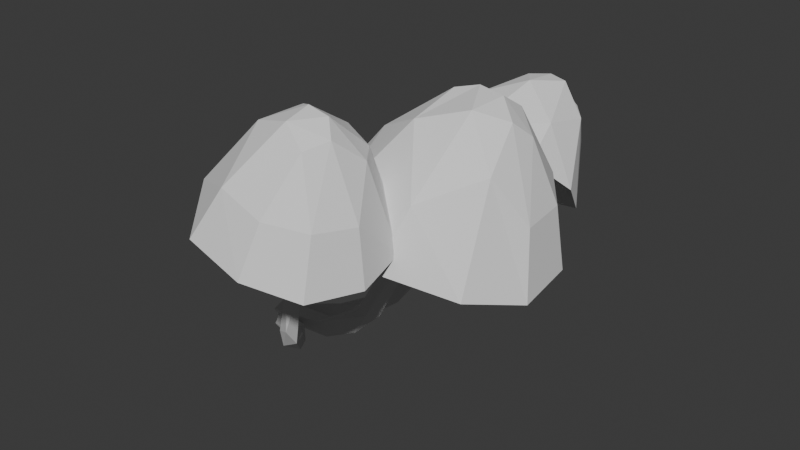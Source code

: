 # Source: shroom6.blend  (saved by Blender 4.3.34; exported with 4.5.12 LTS)
import bpy
from mathutils import Matrix  # noqa: F401  (used for matrix-valued properties, if any)

bpy.ops.wm.read_factory_settings(use_empty=True)
scene = bpy.context.scene
scene.name = 'Scene'

# ---- collections
col_collection = bpy.data.collections.new('Collection'); scene.collection.children.link(col_collection)

# ---- world
world_world = bpy.data.worlds.new('World'); scene.world = world_world
world_world.use_nodes = True; world_world.node_tree.nodes.clear()
_N = world_world.node_tree.nodes; _L = world_world.node_tree.links
n0 = _N.new('ShaderNodeOutputWorld'); n0.name = 'World Output'; n0.location = (300, 300)
n1 = _N.new('ShaderNodeBackground'); n1.name = 'Background'; n1.location = (10, 300)
n1.inputs[0].default_value = (0.05088, 0.05088, 0.05088, 1.0)
_L.new(n1.outputs[0], n0.inputs[0])
n0.is_active_output = True
world_world.color = (0.05088, 0.05088, 0.05088)
world_world.sun_shadow_jitter_overblur = 0.0

# ---- meshes
me_sphere_001 = bpy.data.meshes.new('Sphere.001')
me_sphere_001.from_pydata([(0.00266, 0.02871, -0.0213), (0.0005674, 0.02518, -0.02696), (0.02759, 0.03848, 0.01417), (0.02644, 0.03976, 0.008504), (0.02448, 0.03959, -0.001454), (0.02189, 0.03767, -0.01482), (0.01932, 0.03301, -0.02836), (0.01897, 0.03133, -0.03239), (0.03115, 0.03779, 0.0142), (0.03279, 0.03852, 0.008568), (0.03474, 0.0376, -0.001352), (0.03668, 0.0348, -0.01467), (0.03757, 0.02946, -0.02818), (0.03782, 0.02647, -0.03334), (0.03383, 0.03579, 0.01564), (0.03756, 0.03498, 0.01113), (0.04244, 0.03187, 0.002787), (0.04778, 0.02654, -0.008702), (0.05127, 0.01927, -0.02081), (0.052, 0.01519, -0.02645), (0.03472, 0.03317, 0.018), (0.03914, 0.03031, 0.01533), (0.04498, 0.02434, 0.009567), (0.05145, 0.01568, 0.001074), (0.0558, 0.00586, -0.00875), (0.05675, 0.002229, -0.01201), (0.03315, 0.03077, 0.02154), (0.03592, 0.0262, 0.02107), (0.03991, 0.01696, 0.01818), (0.04421, 0.004395, 0.01292), (0.04687, -0.008582, 0.005382), (0.04691, -0.01322, 0.002539), (0.02822, 0.02944, 0.02273), (0.02757, 0.02366, 0.02374), (0.02631, 0.01361, 0.02315), (0.02453, 0.0002076, 0.02066), (0.02258, -0.01323, 0.01542), (0.0216, -0.01696, 0.01267), (0.02482, 0.03062, 0.0222), (0.02152, 0.02576, 0.0228), (0.01654, 0.01699, 0.02162), (0.01044, 0.005087, 0.01846), (0.005191, -0.007208, 0.01271), (0.003245, -0.01282, 0.009015), (0.02267, 0.03291, 0.02038), (0.01768, 0.02984, 0.01956), (0.01034, 0.02358, 0.01639), (0.001504, 0.01459, 0.01092), (-0.005835, 0.004523, 0.003396), (-0.008693, -0.001293, -0.002045), (0.02248, 0.03555, 0.01788), (0.01735, 0.03454, 0.01511), (0.009808, 0.03116, 0.009216), (0.0007343, 0.02552, 0.0005688), (-0.006785, 0.01801, -0.009373), (-0.008533, 0.01439, -0.01517), (0.02433, 0.03764, 0.01555), (0.02064, 0.03826, 0.01096), (0.01512, 0.03717, 0.002514), (0.008388, 0.03419, -0.009094), (0.02794, 0.03671, 0.01746), (0.02828, 0.03333, 0.02044), (0.02176, -0.05698, -0.01411), (0.05027, -0.05284, 0.0274), (0.02301, -0.06004, -0.01434), (0.05311, -0.05405, 0.02667), (0.02591, -0.06131, -0.01492), (0.05428, -0.05698, 0.02637), (0.02873, -0.06004, -0.01553), (0.05311, -0.05991, 0.02667), (0.02992, -0.05698, -0.01578), (0.05027, -0.06112, 0.0274), (0.02301, -0.05392, -0.01434), (0.04743, -0.05991, 0.02812), (0.02873, -0.05392, -0.01553), (0.04626, -0.05698, 0.02842), (0.02591, -0.05265, -0.01492), (0.04743, -0.05405, 0.02812), (-0.02503, -0.05223, -0.0805), (-0.02436, -0.05362, -0.08379), (-0.02408, -0.05698, -0.08515), (-0.02436, -0.06034, -0.08379), (-0.02503, -0.06173, -0.0805), (-0.02571, -0.06034, -0.07721), (-0.02599, -0.05698, -0.07584), (-0.02571, -0.05362, -0.07721), (-0.007695, -0.05212, -0.07076), (0.009026, -0.05248, -0.04897), (0.002683, -0.05202, -0.06064), (0.0115, -0.0538, -0.05014), (-0.005875, -0.05354, -0.07362), (0.004699, -0.05347, -0.0631), (0.01232, -0.05698, -0.05059), (-0.005087, -0.05698, -0.0748), (0.0053, -0.05698, -0.06407), (0.01116, -0.06016, -0.0501), (-0.005901, -0.06042, -0.07361), (0.004074, -0.06049, -0.06301), (0.008357, -0.06148, -0.04887), (-0.007876, -0.06184, -0.07073), (0.001665, -0.06194, -0.06049), (0.005572, -0.06016, -0.04772), (-0.009755, -0.06041, -0.06786), (-0.0005413, -0.06049, -0.05803), (0.004424, -0.05698, -0.04728), (-0.01037, -0.05698, -0.0667), (-0.001043, -0.05698, -0.05708), (0.005979, -0.0538, -0.04778), (-0.009496, -0.05355, -0.0679), (0.000337, -0.05347, -0.05816), (-0.05299, -0.05125, -0.08316), (-0.05315, -0.05264, -0.08652), (-0.05321, -0.056, -0.08791), (-0.05315, -0.05936, -0.08652), (-0.05299, -0.06075, -0.08316), (-0.05283, -0.05936, -0.07981), (-0.05276, -0.056, -0.07842), (-0.05283, -0.05264, -0.07981), (0.0413, -0.01214, -0.002646), (0.0385, -0.009632, -0.01131), (0.06039, -0.04838, 0.0412), (0.0625, -0.04288, 0.03581), (0.06428, -0.03518, 0.0246), (0.06531, -0.02625, 0.008366), (0.06417, -0.01943, -0.01003), (0.064, -0.01802, -0.01576), (0.06335, -0.05217, 0.04025), (0.06778, -0.04963, 0.03411), (0.0728, -0.04609, 0.02185), (0.0776, -0.04198, 0.004401), (0.07933, -0.03884, -0.01492), (0.0791, -0.03832, -0.02297), (0.06381, -0.05706, 0.0401), (0.06859, -0.05833, 0.03384), (0.07412, -0.06014, 0.02143), (0.0795, -0.06223, 0.003788), (0.08167, -0.06383, -0.01568), (0.08122, -0.06432, -0.0251), (0.06161, -0.06139, 0.04081), (0.06467, -0.06604, 0.03511), (0.06779, -0.07258, 0.02347), (0.07037, -0.08018, 0.006734), (0.0704, -0.08598, -0.01204), (0.06962, -0.08776, -0.01847), (0.05669, -0.06406, 0.04337), (0.05586, -0.06992, 0.03921), (0.05331, -0.07915, 0.0288), (0.04925, -0.08988, 0.0133), (0.0441, -0.09808, -0.004865), (0.04141, -0.1001, -0.0114), (0.05023, -0.06139, 0.04448), (0.04441, -0.06604, 0.04165), (0.03508, -0.07258, 0.03403), (0.0232, -0.08018, 0.02196), (0.01219, -0.08598, 0.006749), (0.009207, -0.08642, 0.001119), (0.04802, -0.05706, 0.04519), (0.04049, -0.05833, 0.04291), (0.02875, -0.06014, 0.03608), (0.01407, -0.06223, 0.02491), (0.0009272, -0.06383, 0.01038), (-0.004212, -0.06432, 0.002478), (0.04848, -0.05217, 0.04505), (0.0413, -0.04963, 0.04265), (0.03006, -0.04609, 0.03565), (0.01597, -0.04198, 0.02429), (0.00327, -0.03884, 0.009629), (-0.002265, -0.03761, -0.0002901), (0.05144, -0.04838, 0.04409), (0.04658, -0.04288, 0.04095), (0.03858, -0.03518, 0.0329), (0.02825, -0.02625, 0.02033), (0.01843, -0.01943, 0.004735), (0.01596, -0.01722, -0.004195), (0.05592, -0.04696, 0.04265), (0.05454, -0.04034, 0.03838), (0.05143, -0.03109, 0.02875), (0.04678, -0.02035, 0.01435), (0.058, -0.05212, 0.04366), (0.05439, -0.05694, 0.04462), (0.03204, -0.07868, 0.004591), (0.03081, -0.07654, -0.002851), (0.03279, -0.1086, 0.04443), (0.03638, -0.1059, 0.03955), (0.04047, -0.102, 0.02968), (0.0444, -0.09729, 0.01553), (0.04588, -0.09351, -0.0002757), (0.04621, -0.09292, -0.005139), (0.03348, -0.1126, 0.04405), (0.03761, -0.113, 0.03887), (0.04245, -0.1135, 0.02858), (0.04726, -0.1139, 0.01394), (0.0494, -0.114, -0.002237), (0.0493, -0.1142, -0.008934), (0.03192, -0.1164, 0.04436), (0.03483, -0.1197, 0.03943), (0.03797, -0.1243, 0.02948), (0.04079, -0.1294, 0.01524), (0.04143, -0.1332, -0.0006322), (0.04074, -0.1342, -0.008378), (0.02863, -0.1186, 0.04527), (0.02898, -0.1237, 0.04104), (0.02853, -0.1307, 0.03209), (0.02719, -0.1387, 0.01899), (0.02463, -0.1446, 0.003998), (0.02326, -0.1462, -0.001176), (0.02403, -0.1184, 0.04749), (0.02108, -0.1227, 0.04453), (0.01544, -0.1294, 0.03668), (0.008032, -0.137, 0.02471), (0.0007579, -0.1426, 0.01029), (-0.002112, -0.1437, 0.005), (0.02034, -0.1139, 0.048), (0.01422, -0.1153, 0.04592), (0.004695, -0.1171, 0.03995), (-0.007182, -0.1191, 0.03034), (-0.01778, -0.1204, 0.018), (-0.02024, -0.1201, 0.01331), (0.02042, -0.1098, 0.04816), (0.01435, -0.108, 0.04619), (0.004906, -0.1054, 0.0404), (-0.006879, -0.1022, 0.03097), (-0.01741, -0.0996, 0.01878), (-0.02151, -0.09867, 0.01217), (0.02264, -0.1064, 0.04762), (0.01831, -0.102, 0.04524), (0.01131, -0.09569, 0.03886), (0.002352, -0.08825, 0.02876), (-0.006014, -0.08235, 0.01605), (-0.009775, -0.08018, 0.007613), (0.02627, -0.1049, 0.04658), (0.02478, -0.09927, 0.04338), (0.02174, -0.09128, 0.03587), (0.0174, -0.08188, 0.02444), (0.01256, -0.07449, 0.01072), (0.01144, -0.07271, 0.003094), (0.03008, -0.1057, 0.04538), (0.03156, -0.1007, 0.04125), (0.0327, -0.09363, 0.03242), (0.03319, -0.08528, 0.01947), (0.02963, -0.1102, 0.04672), (0.02513, -0.1122, 0.04783), (0.0006772, -0.09755, -0.02199), (0.02526, -0.1112, 0.01606), (-0.0005337, -0.1001, -0.02263), (0.02635, -0.1136, 0.01504), (0.0004058, -0.1025, -0.02368), (0.02531, -0.116, 0.01418), (0.002955, -0.1034, -0.02454), (0.02275, -0.1171, 0.01397), (0.00567, -0.1022, -0.02469), (0.02016, -0.1162, 0.01455), (0.003438, -0.09638, -0.02212), (0.01907, -0.1138, 0.01557), (0.006906, -0.09967, -0.02402), (0.02011, -0.1114, 0.01643), (0.006021, -0.09726, -0.02296), (0.02267, -0.1103, 0.01663), (-0.02739, -0.06519, -0.08011), (-0.02754, -0.06589, -0.08324), (-0.02931, -0.06786, -0.08504), (-0.03168, -0.06996, -0.08446), (-0.03324, -0.07095, -0.08183), (-0.03309, -0.07025, -0.0787), (-0.03132, -0.06827, -0.0769), (-0.02895, -0.06618, -0.07748), (-0.01605, -0.07889, -0.07169), (-0.005807, -0.09114, -0.05394), (-0.009937, -0.08622, -0.06352), (-0.004824, -0.09359, -0.05541), (-0.01548, -0.08048, -0.07455), (-0.009347, -0.08823, -0.06607), (-0.006039, -0.0962, -0.05649), (-0.01698, -0.08286, -0.07625), (-0.01088, -0.09083, -0.06765), (-0.008738, -0.09745, -0.05657), (-0.01971, -0.08464, -0.0758), (-0.01367, -0.09249, -0.06735), (-0.01134, -0.09659, -0.05558), (-0.02203, -0.08478, -0.07346), (-0.01605, -0.09223, -0.06533), (-0.01231, -0.09415, -0.05417), (-0.02248, -0.08323, -0.07063), (-0.01658, -0.09023, -0.06281), (-0.01109, -0.09154, -0.05313), (-0.02089, -0.08088, -0.06895), (-0.01499, -0.08764, -0.06125), (-0.0084, -0.0903, -0.05301), (-0.01825, -0.07907, -0.06938), (-0.01226, -0.08598, -0.06153), (-0.04999, -0.05301, -0.08469), (-0.05053, -0.05344, -0.08782), (-0.05161, -0.05587, -0.08963), (-0.0526, -0.05887, -0.08905), (-0.05292, -0.06068, -0.08642), (-0.05238, -0.06025, -0.08328), (-0.05131, -0.05782, -0.08148), (-0.05031, -0.05482, -0.08206), (0.008393, -0.0121, -0.03278), (0.03169, 0.01906, -0.00268), (0.0111, -0.01328, -0.03306), (0.03403, 0.01984, -0.004), (0.01355, -0.0125, -0.03425), (0.03657, 0.01873, -0.004343), (0.01436, -0.01023, -0.03569), (0.03783, 0.01637, -0.003507), (0.01304, -0.007778, -0.03649), (0.03706, 0.01415, -0.001982), (0.007036, -0.009655, -0.03355), (0.03472, 0.01337, -0.000662), (0.01039, -0.006595, -0.0362), (0.03218, 0.01449, -0.0003196), (0.007911, -0.007372, -0.03497), (0.03092, 0.01685, -0.001156), (-0.03602, -0.04223, -0.08455), (-0.03518, -0.04353, -0.08736), (-0.03302, -0.04572, -0.08829), (-0.03082, -0.04752, -0.08679), (-0.02986, -0.04786, -0.08375), (-0.03071, -0.04656, -0.08094), (-0.03286, -0.04437, -0.08001), (-0.03506, -0.04258, -0.08151), (-0.02342, -0.03081, -0.08104), (-0.004561, -0.01282, -0.05652), (-0.01546, -0.02256, -0.07532), (-0.002209, -0.01174, -0.05798), (-0.02182, -0.03125, -0.08387), (-0.01376, -0.02258, -0.07797), (0.000459, -0.01283, -0.05855), (-0.01929, -0.03312, -0.08481), (-0.01116, -0.02432, -0.07883), (0.001873, -0.01544, -0.0579), (-0.01736, -0.03532, -0.08329), (-0.009228, -0.02675, -0.07738), (0.001204, -0.01804, -0.0564), (-0.01713, -0.03657, -0.08022), (-0.009063, -0.02844, -0.07448), (-0.001165, -0.0191, -0.055), (-0.01861, -0.03609, -0.07744), (-0.01071, -0.0284, -0.07186), (-0.003836, -0.01801, -0.05447), (-0.02103, -0.03419, -0.07653), (-0.01324, -0.02666, -0.07104), (-0.005237, -0.01542, -0.05508), (-0.02306, -0.03202, -0.07802), (-0.01522, -0.02424, -0.07246), (-0.05352, -0.05261, -0.08361), (-0.05372, -0.05417, -0.08641), (-0.0526, -0.05696, -0.08754), (-0.05081, -0.05934, -0.08635), (-0.0494, -0.05992, -0.08352), (-0.04919, -0.05836, -0.08073), (-0.05031, -0.05558, -0.07959), (-0.0521, -0.0532, -0.08079), (0.02529, -0.001485, -0.0134), (0.0278, -0.002631, -0.01369), (0.03109, 0.0003942, -0.01645), (0.02987, 0.002796, -0.01727), (0.02728, 0.003945, -0.01696), (0.03023, -0.001852, -0.01495), (0.02488, 0.003168, -0.01569), (0.02408, 0.0009176, -0.01422)], [], [(2, 3, 57, 56), (0, 6, 7, 1), (4, 5, 59, 58), (5, 6, 0, 59), (3, 4, 58, 57), (2, 8, 9, 3), (4, 10, 11, 5), (5, 11, 12, 6), (6, 12, 13, 7), (3, 9, 10, 4), (8, 14, 15, 9), (10, 16, 17, 11), (11, 17, 18, 12), (12, 18, 19, 13), (9, 15, 16, 10), (14, 20, 21, 15), (17, 23, 24, 18), (18, 24, 25, 19), (16, 22, 23, 17), (15, 21, 22, 16), (20, 26, 27, 21), (22, 28, 29, 23), (23, 29, 30, 24), (24, 30, 31, 25), (27, 33, 34, 28), (21, 27, 28, 22), (29, 35, 36, 30), (30, 36, 37, 31), (28, 34, 35, 29), (32, 38, 39, 33), (35, 41, 42, 36), (36, 42, 43, 37), (34, 40, 41, 35), (33, 39, 40, 34), (38, 44, 45, 39), (40, 46, 47, 41), (41, 47, 48, 42), (42, 48, 49, 43), (39, 45, 46, 40), (44, 50, 51, 45), (48, 54, 55, 49), (46, 52, 53, 47), (47, 53, 54, 48), (45, 51, 52, 46), (50, 56, 57, 51), (53, 59, 0, 54), (54, 0, 1, 55), (52, 58, 59, 53), (51, 57, 58, 52), (26, 32, 33, 27), (8, 2, 60, 14), (2, 56, 50, 60), (14, 60, 61, 20), (60, 50, 44, 61), (20, 61, 32, 26), (61, 44, 38, 32), (72, 77, 63, 76), (90, 93, 80, 79), (93, 96, 81, 80), (96, 99, 82, 81), (99, 102, 83, 82), (102, 105, 84, 83), (65, 63, 77, 75, 73, 71, 69, 67), (105, 108, 85, 84), (108, 86, 78, 85), (68, 69, 71, 66), (81, 82, 114, 113), (62, 75, 77, 72), (66, 71, 73, 64), (87, 76, 74, 89), (70, 67, 69, 68), (64, 73, 75, 62), (74, 65, 67, 70), (76, 63, 65, 74), (87, 89, 91, 88), (88, 91, 90, 86), (89, 92, 94, 91), (91, 94, 93, 90), (92, 95, 97, 94), (94, 97, 96, 93), (95, 98, 100, 97), (97, 100, 99, 96), (98, 101, 103, 100), (100, 103, 102, 99), (101, 104, 106, 103), (103, 106, 105, 102), (104, 107, 109, 106), (106, 109, 108, 105), (107, 87, 88, 109), (109, 88, 86, 108), (86, 90, 79, 78), (89, 74, 70, 92), (101, 64, 62, 104), (92, 70, 68, 95), (98, 66, 64, 101), (104, 62, 72, 107), (95, 68, 66, 98), (107, 72, 76, 87), (79, 80, 112, 111), (84, 85, 117, 116), (82, 83, 115, 114), (80, 81, 113, 112), (78, 79, 111, 110), (85, 78, 110, 117), (83, 84, 116, 115), (120, 121, 175, 174), (118, 124, 125, 119), (122, 123, 177, 176), (123, 124, 118, 177), (121, 122, 176, 175), (120, 126, 127, 121), (122, 128, 129, 123), (123, 129, 130, 124), (124, 130, 131, 125), (121, 127, 128, 122), (126, 132, 133, 127), (128, 134, 135, 129), (129, 135, 136, 130), (130, 136, 137, 131), (127, 133, 134, 128), (132, 138, 139, 133), (135, 141, 142, 136), (136, 142, 143, 137), (134, 140, 141, 135), (133, 139, 140, 134), (138, 144, 145, 139), (140, 146, 147, 141), (141, 147, 148, 142), (142, 148, 149, 143), (145, 151, 152, 146), (139, 145, 146, 140), (147, 153, 154, 148), (148, 154, 155, 149), (146, 152, 153, 147), (150, 156, 157, 151), (153, 159, 160, 154), (154, 160, 161, 155), (152, 158, 159, 153), (151, 157, 158, 152), (156, 162, 163, 157), (158, 164, 165, 159), (159, 165, 166, 160), (160, 166, 167, 161), (157, 163, 164, 158), (162, 168, 169, 163), (166, 172, 173, 167), (164, 170, 171, 165), (165, 171, 172, 166), (163, 169, 170, 164), (168, 174, 175, 169), (171, 177, 118, 172), (172, 118, 119, 173), (170, 176, 177, 171), (169, 175, 176, 170), (144, 150, 151, 145), (126, 120, 178, 132), (120, 174, 168, 178), (132, 178, 179, 138), (178, 168, 162, 179), (138, 179, 150, 144), (179, 162, 156, 150), (182, 183, 237, 236), (180, 186, 187, 181), (184, 185, 239, 238), (185, 186, 180, 239), (183, 184, 238, 237), (182, 188, 189, 183), (184, 190, 191, 185), (185, 191, 192, 186), (186, 192, 193, 187), (183, 189, 190, 184), (188, 194, 195, 189), (190, 196, 197, 191), (191, 197, 198, 192), (192, 198, 199, 193), (189, 195, 196, 190), (194, 200, 201, 195), (197, 203, 204, 198), (198, 204, 205, 199), (196, 202, 203, 197), (195, 201, 202, 196), (200, 206, 207, 201), (202, 208, 209, 203), (203, 209, 210, 204), (204, 210, 211, 205), (207, 213, 214, 208), (201, 207, 208, 202), (209, 215, 216, 210), (210, 216, 217, 211), (208, 214, 215, 209), (212, 218, 219, 213), (215, 221, 222, 216), (216, 222, 223, 217), (214, 220, 221, 215), (213, 219, 220, 214), (218, 224, 225, 219), (220, 226, 227, 221), (221, 227, 228, 222), (222, 228, 229, 223), (219, 225, 226, 220), (224, 230, 231, 225), (228, 234, 235, 229), (226, 232, 233, 227), (227, 233, 234, 228), (225, 231, 232, 226), (230, 236, 237, 231), (233, 239, 180, 234), (234, 180, 181, 235), (232, 238, 239, 233), (231, 237, 238, 232), (206, 212, 213, 207), (188, 182, 240, 194), (182, 236, 230, 240), (194, 240, 241, 200), (240, 230, 224, 241), (200, 241, 212, 206), (241, 224, 218, 212), (252, 257, 243, 256), (270, 273, 260, 259), (273, 276, 261, 260), (276, 279, 262, 261), (279, 282, 263, 262), (282, 285, 264, 263), (245, 243, 257, 255, 253, 251, 249, 247), (285, 288, 265, 264), (288, 266, 258, 265), (248, 249, 251, 246), (261, 262, 294, 293), (242, 255, 257, 252), (246, 251, 253, 244), (267, 256, 254, 269), (250, 247, 249, 248), (244, 253, 255, 242), (254, 245, 247, 250), (256, 243, 245, 254), (267, 269, 271, 268), (268, 271, 270, 266), (269, 272, 274, 271), (271, 274, 273, 270), (272, 275, 277, 274), (274, 277, 276, 273), (275, 278, 280, 277), (277, 280, 279, 276), (278, 281, 283, 280), (280, 283, 282, 279), (281, 284, 286, 283), (283, 286, 285, 282), (284, 287, 289, 286), (286, 289, 288, 285), (287, 267, 268, 289), (289, 268, 266, 288), (266, 270, 259, 258), (269, 254, 250, 272), (281, 244, 242, 284), (272, 250, 248, 275), (278, 246, 244, 281), (284, 242, 252, 287), (275, 248, 246, 278), (287, 252, 256, 267), (259, 260, 292, 291), (264, 265, 297, 296), (262, 263, 295, 294), (260, 261, 293, 292), (258, 259, 291, 290), (265, 258, 290, 297), (263, 264, 296, 295), (361, 313, 299, 360), (326, 329, 316, 315), (329, 332, 317, 316), (332, 335, 318, 317), (335, 338, 319, 318), (338, 341, 320, 319), (301, 299, 313, 311, 309, 307, 305, 303), (341, 344, 321, 320), (344, 322, 314, 321), (356, 305, 307, 359), (317, 318, 350, 349), (354, 311, 313, 361), (359, 307, 309, 355), (323, 312, 310, 325), (357, 303, 305, 356), (355, 309, 311, 354), (358, 301, 303, 357), (360, 299, 301, 358), (323, 325, 327, 324), (324, 327, 326, 322), (325, 328, 330, 327), (327, 330, 329, 326), (328, 331, 333, 330), (330, 333, 332, 329), (331, 334, 336, 333), (333, 336, 335, 332), (334, 337, 339, 336), (336, 339, 338, 335), (337, 340, 342, 339), (339, 342, 341, 338), (340, 343, 345, 342), (342, 345, 344, 341), (343, 323, 324, 345), (345, 324, 322, 344), (322, 326, 315, 314), (325, 310, 306, 328), (337, 300, 298, 340), (328, 306, 304, 331), (334, 302, 300, 337), (340, 298, 308, 343), (331, 304, 302, 334), (343, 308, 312, 323), (315, 316, 348, 347), (320, 321, 353, 352), (318, 319, 351, 350), (316, 317, 349, 348), (314, 315, 347, 346), (321, 314, 346, 353), (319, 320, 352, 351), (312, 360, 358, 310), (310, 358, 357, 306), (300, 355, 354, 298), (306, 357, 356, 304), (302, 359, 355, 300), (298, 354, 361, 308), (304, 356, 359, 302), (308, 361, 360, 312)])
_uv = me_sphere_001.uv_layers.new(name='UVMap')
_uv.uv.foreach_set('vector', [0.6562, 0.9375, 0.6562, 0.875, 0.75, 0.875, 0.75, 0.9375, 0.75, 0.5, 0.6562, 0.5, 0.6562, 0.4375, 0.75, 0.4375, 0.6562, 0.75, 0.6562, 0.625, 0.75, 0.625, 0.75, 0.75, 0.6562, 0.625, 0.6562, 0.5, 0.75, 0.5, 0.75, 0.625, 0.6562, 0.875, 0.6562, 0.75, 0.75, 0.75, 0.75, 0.875, 0.6562, 0.9375, 0.5625, 0.9375, 0.5625, 0.875, 0.6562, 0.875, 0.6562, 0.75, 0.5625, 0.75, 0.5625, 0.625, 0.6562, 0.625, 0.6562, 0.625, 0.5625, 0.625, 0.5625, 0.5, 0.6562, 0.5, 0.6562, 0.5, 0.5625, 0.5, 0.5625, 0.4375, 0.6562, 0.4375, 0.6562, 0.875, 0.5625, 0.875, 0.5625, 0.75, 0.6562, 0.75, 0.5625, 0.9375, 0.4688, 0.9375, 0.4688, 0.875, 0.5625, 0.875, 0.5625, 0.75, 0.4688, 0.75, 0.4688, 0.625, 0.5625, 0.625, 0.5625, 0.625, 0.4688, 0.625, 0.4687, 0.5, 0.5625, 0.5, 0.5625, 0.5, 0.4687, 0.5, 0.4688, 0.4375, 0.5625, 0.4375, 0.5625, 0.875, 0.4688, 0.875, 0.4688, 0.75, 0.5625, 0.75, 0.4688, 0.9375, 0.375, 0.9375, 0.375, 0.875, 0.4688, 0.875, 0.4688, 0.625, 0.375, 0.625, 0.375, 0.5, 0.4687, 0.5, 0.4687, 0.5, 0.375, 0.5, 0.375, 0.4375, 0.4688, 0.4375, 0.4688, 0.75, 0.375, 0.75, 0.375, 0.625, 0.4688, 0.625, 0.4688, 0.875, 0.375, 0.875, 0.375, 0.75, 0.4688, 0.75, 0.375, 0.9375, 0.2628, 0.9307, 0.2628, 0.875, 0.375, 0.875, 0.375, 0.75, 0.2628, 0.75, 0.2628, 0.625, 0.375, 0.625, 0.375, 0.625, 0.2628, 0.625, 0.2628, 0.5, 0.375, 0.5, 0.375, 0.5, 0.2628, 0.5, 0.2628, 0.4375, 0.375, 0.4375, 0.2628, 0.875, 0.125, 0.875, 0.125, 0.75, 0.2628, 0.75, 0.375, 0.875, 0.2628, 0.875, 0.2628, 0.75, 0.375, 0.75, 0.2628, 0.625, 0.125, 0.625, 0.125, 0.5, 0.2628, 0.5, 0.2628, 0.5, 0.125, 0.5, 0.125, 0.4375, 0.2628, 0.4375, 0.2628, 0.75, 0.125, 0.75, 0.125, 0.625, 0.2628, 0.625, 0.125, 0.9375, 0.03125, 0.9375, 0.03125, 0.875, 0.125, 0.875, 0.125, 0.625, 0.03125, 0.625, 0.03125, 0.5, 0.125, 0.5, 0.125, 0.5, 0.03125, 0.5, 0.03125, 0.4375, 0.125, 0.4375, 0.125, 0.75, 0.03125, 0.75, 0.03125, 0.625, 0.125, 0.625, 0.125, 0.875, 0.03125, 0.875, 0.03125, 0.75, 0.125, 0.75, 0.03125, 0.9375, 0.9375, 0.9375, 0.9375, 0.875, 0.03125, 0.875, 0.03125, 0.75, 0.9375, 0.75, 0.9375, 0.625, 0.03125, 0.625, 0.03125, 0.625, 0.9375, 0.625, 0.9375, 0.5, 0.03125, 0.5, 0.03125, 0.5, 0.9375, 0.5, 0.9375, 0.4375, 0.03125, 0.4375, 0.03125, 0.875, 0.9375, 0.875, 0.9375, 0.75, 0.03125, 0.75, 0.9375, 0.9375, 0.8438, 0.9375, 0.8438, 0.875, 0.9375, 0.875, 0.9375, 0.5, 0.8437, 0.5, 0.8437, 0.4375, 0.9375, 0.4375, 0.9375, 0.75, 0.8438, 0.75, 0.8438, 0.625, 0.9375, 0.625, 0.9375, 0.625, 0.8438, 0.625, 0.8437, 0.5, 0.9375, 0.5, 0.9375, 0.875, 0.8438, 0.875, 0.8438, 0.75, 0.9375, 0.75, 0.8438, 0.9375, 0.75, 0.9375, 0.75, 0.875, 0.8438, 0.875, 0.8438, 0.625, 0.75, 0.625, 0.75, 0.5, 0.8437, 0.5, 0.8437, 0.5, 0.75, 0.5, 0.75, 0.4375, 0.8437, 0.4375, 0.8438, 0.75, 0.75, 0.75, 0.75, 0.625, 0.8438, 0.625, 0.8438, 0.875, 0.75, 0.875, 0.75, 0.75, 0.8438, 0.75, 0.2628, 0.9307, 0.125, 0.9375, 0.125, 0.875, 0.2628, 0.875, 0.5625, 0.9375, 0.6562, 0.9375, 0.5625, 0.9375, 0.4688, 0.9375, 0.6562, 0.9375, 0.75, 0.9375, 0.8438, 0.9375, 0.5625, 0.9375, 0.4688, 0.9375, 0.5625, 0.9375, 0.4688, 0.9375, 0.375, 0.9375, 0.5625, 0.9375, 0.8438, 0.9375, 0.9375, 0.9375, 0.4688, 0.9375, 0.375, 0.9375, 0.4688, 0.9375, 0.125, 0.9375, 0.2628, 0.9307, 0.4688, 0.9375, 0.9375, 0.9375, 0.03125, 0.9375, 0.125, 0.9375, 0.125, 0.7781, 0.125, 1.0, 0.0, 1.0, 0.0, 0.7773, 0.875, 0.5, 0.75, 0.5, 0.75, 0.5, 0.875, 0.5, 0.75, 0.5, 0.625, 0.5, 0.625, 0.5, 0.75, 0.5, 0.625, 0.5, 0.5, 0.5, 0.5, 0.5, 0.625, 0.5, 0.5, 0.5, 0.375, 0.5, 0.375, 0.5, 0.5, 0.5, 0.375, 0.5, 0.25, 0.5, 0.25, 0.5, 0.375, 0.5, 0.4197, 0.4197, 0.25, 0.49, 0.08029, 0.4197, 0.01, 0.25, 0.08029, 0.08029, 0.25, 0.01, 0.4197, 0.08029, 0.49, 0.25, 0.25, 0.5, 0.125, 0.5, 0.125, 0.5, 0.25, 0.5, 0.125, 0.5, 0.0, 0.5, 0.0, 0.5, 0.125, 0.5, 0.625, 0.7763, 0.625, 1.0, 0.5, 1.0, 0.5, 0.7773, 0.625, 0.5, 0.5, 0.5, 0.5, 0.5, 0.625, 0.5, 0.25, 0.7783, 0.25, 1.0, 0.125, 1.0, 0.125, 0.7781, 0.5, 0.7773, 0.5, 1.0, 0.375, 1.0, 0.375, 0.7781, 1.0, 0.5711, 1.0, 0.7773, 0.875, 0.7763, 0.883, 0.5701, 0.75, 0.7759, 0.75, 1.0, 0.625, 1.0, 0.625, 0.7763, 0.375, 0.7781, 0.375, 1.0, 0.25, 1.0, 0.25, 0.7783, 0.875, 0.7763, 0.875, 1.0, 0.75, 1.0, 0.75, 0.7759, 1.0, 0.7773, 1.0, 1.0, 0.875, 1.0, 0.875, 0.7763, 1.0, 0.5711, 0.883, 0.5701, 0.9234, 0.5, 1.0, 0.5, 1.0, 0.5, 0.9234, 0.5, 0.875, 0.5, 1.0, 0.5, 0.883, 0.5701, 0.75, 0.5704, 0.75, 0.5, 0.9234, 0.5, 0.9234, 0.5, 0.75, 0.5, 0.75, 0.5, 0.875, 0.5, 0.75, 0.5704, 0.6218, 0.5701, 0.5766, 0.5, 0.75, 0.5, 0.75, 0.5, 0.5766, 0.5, 0.625, 0.5, 0.75, 0.5, 0.6218, 0.5701, 0.4946, 0.5719, 0.4506, 0.5, 0.5766, 0.5, 0.5766, 0.5, 0.4506, 0.5, 0.5, 0.5, 0.625, 0.5, 0.4946, 0.5719, 0.3728, 0.5736, 0.3541, 0.5, 0.4506, 0.5, 0.4506, 0.5, 0.3541, 0.5, 0.375, 0.5, 0.5, 0.5, 0.3728, 0.5736, 0.25, 0.5742, 0.25, 0.5, 0.3541, 0.5, 0.3541, 0.5, 0.25, 0.5, 0.25, 0.5, 0.375, 0.5, 0.25, 0.5742, 0.1272, 0.5736, 0.1459, 0.5, 0.25, 0.5, 0.25, 0.5, 0.1459, 0.5, 0.125, 0.5, 0.25, 0.5, 0.1272, 0.5736, 0.006316, 0.5725, 0.09881, 0.5, 0.1459, 0.5, 0.1459, 0.5, 0.09881, 0.5, 0.0, 0.5, 0.125, 0.5, 1.0, 0.5, 0.875, 0.5, 0.875, 0.5, 1.0, 0.5, 0.883, 0.5701, 0.875, 0.7763, 0.75, 0.7759, 0.75, 0.5704, 0.3728, 0.5736, 0.375, 0.7781, 0.25, 0.7783, 0.25, 0.5742, 0.75, 0.5704, 0.75, 0.7759, 0.625, 0.7763, 0.6218, 0.5701, 0.4946, 0.5719, 0.5, 0.7773, 0.375, 0.7781, 0.3728, 0.5736, 0.25, 0.5742, 0.25, 0.7783, 0.125, 0.7781, 0.1272, 0.5736, 0.6218, 0.5701, 0.625, 0.7763, 0.5, 0.7773, 0.4946, 0.5719, 0.1272, 0.5736, 0.125, 0.7781, 0.0, 0.7773, 0.006316, 0.5725, 0.875, 0.5, 0.75, 0.5, 0.75, 0.5, 0.875, 0.5, 0.25, 0.5, 0.125, 0.5, 0.125, 0.5, 0.25, 0.5, 0.5, 0.5, 0.375, 0.5, 0.375, 0.5, 0.5, 0.5, 0.75, 0.5, 0.625, 0.5, 0.625, 0.5, 0.75, 0.5, 1.0, 0.5, 0.875, 0.5, 0.875, 0.5, 1.0, 0.5, 0.125, 0.5, 0.0, 0.5, 0.0, 0.5, 0.125, 0.5, 0.375, 0.5, 0.25, 0.5, 0.25, 0.5, 0.375, 0.5, 0.6562, 0.9375, 0.6562, 0.875, 0.75, 0.875, 0.75, 0.9375, 0.75, 0.5, 0.6562, 0.5, 0.6562, 0.4375, 0.75, 0.4375, 0.6562, 0.75, 0.6562, 0.625, 0.75, 0.625, 0.75, 0.75, 0.6562, 0.625, 0.6562, 0.5, 0.75, 0.5, 0.75, 0.625, 0.6562, 0.875, 0.6562, 0.75, 0.75, 0.75, 0.75, 0.875, 0.6562, 0.9375, 0.5625, 0.9375, 0.5625, 0.875, 0.6562, 0.875, 0.6562, 0.75, 0.5625, 0.75, 0.5625, 0.625, 0.6562, 0.625, 0.6562, 0.625, 0.5625, 0.625, 0.5625, 0.5, 0.6562, 0.5, 0.6562, 0.5, 0.5625, 0.5, 0.5625, 0.4375, 0.6562, 0.4375, 0.6562, 0.875, 0.5625, 0.875, 0.5625, 0.75, 0.6562, 0.75, 0.5625, 0.9375, 0.4688, 0.9375, 0.4688, 0.875, 0.5625, 0.875, 0.5625, 0.75, 0.4688, 0.75, 0.4688, 0.625, 0.5625, 0.625, 0.5625, 0.625, 0.4688, 0.625, 0.4687, 0.5, 0.5625, 0.5, 0.5625, 0.5, 0.4687, 0.5, 0.4688, 0.4375, 0.5625, 0.4375, 0.5625, 0.875, 0.4688, 0.875, 0.4688, 0.75, 0.5625, 0.75, 0.4688, 0.9375, 0.375, 0.9375, 0.375, 0.875, 0.4688, 0.875, 0.4688, 0.625, 0.375, 0.625, 0.375, 0.5, 0.4687, 0.5, 0.4687, 0.5, 0.375, 0.5, 0.375, 0.4375, 0.4688, 0.4375, 0.4688, 0.75, 0.375, 0.75, 0.375, 0.625, 0.4688, 0.625, 0.4688, 0.875, 0.375, 0.875, 0.375, 0.75, 0.4688, 0.75, 0.375, 0.9375, 0.2628, 0.9307, 0.2628, 0.875, 0.375, 0.875, 0.375, 0.75, 0.2628, 0.75, 0.2628, 0.625, 0.375, 0.625, 0.375, 0.625, 0.2628, 0.625, 0.2628, 0.5, 0.375, 0.5, 0.375, 0.5, 0.2628, 0.5, 0.2628, 0.4375, 0.375, 0.4375, 0.2628, 0.875, 0.125, 0.875, 0.125, 0.75, 0.2628, 0.75, 0.375, 0.875, 0.2628, 0.875, 0.2628, 0.75, 0.375, 0.75, 0.2628, 0.625, 0.125, 0.625, 0.125, 0.5, 0.2628, 0.5, 0.2628, 0.5, 0.125, 0.5, 0.125, 0.4375, 0.2628, 0.4375, 0.2628, 0.75, 0.125, 0.75, 0.125, 0.625, 0.2628, 0.625, 0.125, 0.9375, 0.03125, 0.9375, 0.03125, 0.875, 0.125, 0.875, 0.125, 0.625, 0.03125, 0.625, 0.03125, 0.5, 0.125, 0.5, 0.125, 0.5, 0.03125, 0.5, 0.03125, 0.4375, 0.125, 0.4375, 0.125, 0.75, 0.03125, 0.75, 0.03125, 0.625, 0.125, 0.625, 0.125, 0.875, 0.03125, 0.875, 0.03125, 0.75, 0.125, 0.75, 0.03125, 0.9375, 0.9375, 0.9375, 0.9375, 0.875, 0.03125, 0.875, 0.03125, 0.75, 0.9375, 0.75, 0.9375, 0.625, 0.03125, 0.625, 0.03125, 0.625, 0.9375, 0.625, 0.9375, 0.5, 0.03125, 0.5, 0.03125, 0.5, 0.9375, 0.5, 0.9375, 0.4375, 0.03125, 0.4375, 0.03125, 0.875, 0.9375, 0.875, 0.9375, 0.75, 0.03125, 0.75, 0.9375, 0.9375, 0.8438, 0.9375, 0.8438, 0.875, 0.9375, 0.875, 0.9375, 0.5, 0.8437, 0.5, 0.8437, 0.4375, 0.9375, 0.4375, 0.9375, 0.75, 0.8438, 0.75, 0.8438, 0.625, 0.9375, 0.625, 0.9375, 0.625, 0.8438, 0.625, 0.8437, 0.5, 0.9375, 0.5, 0.9375, 0.875, 0.8438, 0.875, 0.8438, 0.75, 0.9375, 0.75, 0.8438, 0.9375, 0.75, 0.9375, 0.75, 0.875, 0.8438, 0.875, 0.8438, 0.625, 0.75, 0.625, 0.75, 0.5, 0.8437, 0.5, 0.8437, 0.5, 0.75, 0.5, 0.75, 0.4375, 0.8437, 0.4375, 0.8438, 0.75, 0.75, 0.75, 0.75, 0.625, 0.8438, 0.625, 0.8438, 0.875, 0.75, 0.875, 0.75, 0.75, 0.8438, 0.75, 0.2628, 0.9307, 0.125, 0.9375, 0.125, 0.875, 0.2628, 0.875, 0.5625, 0.9375, 0.6562, 0.9375, 0.5625, 0.9375, 0.4688, 0.9375, 0.6562, 0.9375, 0.75, 0.9375, 0.8438, 0.9375, 0.5625, 0.9375, 0.4688, 0.9375, 0.5625, 0.9375, 0.4688, 0.9375, 0.375, 0.9375, 0.5625, 0.9375, 0.8438, 0.9375, 0.9375, 0.9375, 0.4688, 0.9375, 0.375, 0.9375, 0.4688, 0.9375, 0.125, 0.9375, 0.2628, 0.9307, 0.4688, 0.9375, 0.9375, 0.9375, 0.03125, 0.9375, 0.125, 0.9375, 0.6562, 0.9375, 0.6562, 0.875, 0.75, 0.875, 0.75, 0.9375, 0.75, 0.5, 0.6562, 0.5, 0.6562, 0.4375, 0.75, 0.4375, 0.6562, 0.75, 0.6562, 0.625, 0.75, 0.625, 0.75, 0.75, 0.6562, 0.625, 0.6562, 0.5, 0.75, 0.5, 0.75, 0.625, 0.6562, 0.875, 0.6562, 0.75, 0.75, 0.75, 0.75, 0.875, 0.6562, 0.9375, 0.5625, 0.9375, 0.5625, 0.875, 0.6562, 0.875, 0.6562, 0.75, 0.5625, 0.75, 0.5625, 0.625, 0.6562, 0.625, 0.6562, 0.625, 0.5625, 0.625, 0.5625, 0.5, 0.6562, 0.5, 0.6562, 0.5, 0.5625, 0.5, 0.5625, 0.4375, 0.6562, 0.4375, 0.6562, 0.875, 0.5625, 0.875, 0.5625, 0.75, 0.6562, 0.75, 0.5625, 0.9375, 0.4688, 0.9375, 0.4688, 0.875, 0.5625, 0.875, 0.5625, 0.75, 0.4688, 0.75, 0.4688, 0.625, 0.5625, 0.625, 0.5625, 0.625, 0.4688, 0.625, 0.4687, 0.5, 0.5625, 0.5, 0.5625, 0.5, 0.4687, 0.5, 0.4688, 0.4375, 0.5625, 0.4375, 0.5625, 0.875, 0.4688, 0.875, 0.4688, 0.75, 0.5625, 0.75, 0.4688, 0.9375, 0.375, 0.9375, 0.375, 0.875, 0.4688, 0.875, 0.4688, 0.625, 0.375, 0.625, 0.375, 0.5, 0.4687, 0.5, 0.4687, 0.5, 0.375, 0.5, 0.375, 0.4375, 0.4688, 0.4375, 0.4688, 0.75, 0.375, 0.75, 0.375, 0.625, 0.4688, 0.625, 0.4688, 0.875, 0.375, 0.875, 0.375, 0.75, 0.4688, 0.75, 0.375, 0.9375, 0.2628, 0.9307, 0.2628, 0.875, 0.375, 0.875, 0.375, 0.75, 0.2628, 0.75, 0.2628, 0.625, 0.375, 0.625, 0.375, 0.625, 0.2628, 0.625, 0.2628, 0.5, 0.375, 0.5, 0.375, 0.5, 0.2628, 0.5, 0.2628, 0.4375, 0.375, 0.4375, 0.2628, 0.875, 0.125, 0.875, 0.125, 0.75, 0.2628, 0.75, 0.375, 0.875, 0.2628, 0.875, 0.2628, 0.75, 0.375, 0.75, 0.2628, 0.625, 0.125, 0.625, 0.125, 0.5, 0.2628, 0.5, 0.2628, 0.5, 0.125, 0.5, 0.125, 0.4375, 0.2628, 0.4375, 0.2628, 0.75, 0.125, 0.75, 0.125, 0.625, 0.2628, 0.625, 0.125, 0.9375, 0.03125, 0.9375, 0.03125, 0.875, 0.125, 0.875, 0.125, 0.625, 0.03125, 0.625, 0.03125, 0.5, 0.125, 0.5, 0.125, 0.5, 0.03125, 0.5, 0.03125, 0.4375, 0.125, 0.4375, 0.125, 0.75, 0.03125, 0.75, 0.03125, 0.625, 0.125, 0.625, 0.125, 0.875, 0.03125, 0.875, 0.03125, 0.75, 0.125, 0.75, 0.03125, 0.9375, 0.9375, 0.9375, 0.9375, 0.875, 0.03125, 0.875, 0.03125, 0.75, 0.9375, 0.75, 0.9375, 0.625, 0.03125, 0.625, 0.03125, 0.625, 0.9375, 0.625, 0.9375, 0.5, 0.03125, 0.5, 0.03125, 0.5, 0.9375, 0.5, 0.9375, 0.4375, 0.03125, 0.4375, 0.03125, 0.875, 0.9375, 0.875, 0.9375, 0.75, 0.03125, 0.75, 0.9375, 0.9375, 0.8438, 0.9375, 0.8438, 0.875, 0.9375, 0.875, 0.9375, 0.5, 0.8437, 0.5, 0.8437, 0.4375, 0.9375, 0.4375, 0.9375, 0.75, 0.8438, 0.75, 0.8438, 0.625, 0.9375, 0.625, 0.9375, 0.625, 0.8438, 0.625, 0.8437, 0.5, 0.9375, 0.5, 0.9375, 0.875, 0.8438, 0.875, 0.8438, 0.75, 0.9375, 0.75, 0.8438, 0.9375, 0.75, 0.9375, 0.75, 0.875, 0.8438, 0.875, 0.8438, 0.625, 0.75, 0.625, 0.75, 0.5, 0.8437, 0.5, 0.8437, 0.5, 0.75, 0.5, 0.75, 0.4375, 0.8437, 0.4375, 0.8438, 0.75, 0.75, 0.75, 0.75, 0.625, 0.8438, 0.625, 0.8438, 0.875, 0.75, 0.875, 0.75, 0.75, 0.8438, 0.75, 0.2628, 0.9307, 0.125, 0.9375, 0.125, 0.875, 0.2628, 0.875, 0.5625, 0.9375, 0.6562, 0.9375, 0.5625, 0.9375, 0.4688, 0.9375, 0.6562, 0.9375, 0.75, 0.9375, 0.8438, 0.9375, 0.5625, 0.9375, 0.4688, 0.9375, 0.5625, 0.9375, 0.4688, 0.9375, 0.375, 0.9375, 0.5625, 0.9375, 0.8438, 0.9375, 0.9375, 0.9375, 0.4688, 0.9375, 0.375, 0.9375, 0.4688, 0.9375, 0.125, 0.9375, 0.2628, 0.9307, 0.4688, 0.9375, 0.9375, 0.9375, 0.03125, 0.9375, 0.125, 0.9375, 0.125, 0.7781, 0.125, 1.0, 0.0, 1.0, 0.0, 0.7773, 0.875, 0.5, 0.75, 0.5, 0.75, 0.5, 0.875, 0.5, 0.75, 0.5, 0.625, 0.5, 0.625, 0.5, 0.75, 0.5, 0.625, 0.5, 0.5, 0.5, 0.5, 0.5, 0.625, 0.5, 0.5, 0.5, 0.375, 0.5, 0.375, 0.5, 0.5, 0.5, 0.375, 0.5, 0.25, 0.5, 0.25, 0.5, 0.375, 0.5, 0.4197, 0.4197, 0.25, 0.49, 0.08029, 0.4197, 0.01, 0.25, 0.08029, 0.08029, 0.25, 0.01, 0.4197, 0.08029, 0.49, 0.25, 0.25, 0.5, 0.125, 0.5, 0.125, 0.5, 0.25, 0.5, 0.125, 0.5, 0.0, 0.5, 0.0, 0.5, 0.125, 0.5, 0.625, 0.7763, 0.625, 1.0, 0.5, 1.0, 0.5, 0.7773, 0.625, 0.5, 0.5, 0.5, 0.5, 0.5, 0.625, 0.5, 0.25, 0.7783, 0.25, 1.0, 0.125, 1.0, 0.125, 0.7781, 0.5, 0.7773, 0.5, 1.0, 0.375, 1.0, 0.375, 0.7781, 1.0, 0.5711, 1.0, 0.7773, 0.875, 0.7763, 0.883, 0.5701, 0.75, 0.7759, 0.75, 1.0, 0.625, 1.0, 0.625, 0.7763, 0.375, 0.7781, 0.375, 1.0, 0.25, 1.0, 0.25, 0.7783, 0.875, 0.7763, 0.875, 1.0, 0.75, 1.0, 0.75, 0.7759, 1.0, 0.7773, 1.0, 1.0, 0.875, 1.0, 0.875, 0.7763, 1.0, 0.5711, 0.883, 0.5701, 0.9234, 0.5, 1.0, 0.5, 1.0, 0.5, 0.9234, 0.5, 0.875, 0.5, 1.0, 0.5, 0.883, 0.5701, 0.75, 0.5704, 0.75, 0.5, 0.9234, 0.5, 0.9234, 0.5, 0.75, 0.5, 0.75, 0.5, 0.875, 0.5, 0.75, 0.5704, 0.6218, 0.5701, 0.5766, 0.5, 0.75, 0.5, 0.75, 0.5, 0.5766, 0.5, 0.625, 0.5, 0.75, 0.5, 0.6218, 0.5701, 0.4946, 0.5719, 0.4506, 0.5, 0.5766, 0.5, 0.5766, 0.5, 0.4506, 0.5, 0.5, 0.5, 0.625, 0.5, 0.4946, 0.5719, 0.3728, 0.5736, 0.3541, 0.5, 0.4506, 0.5, 0.4506, 0.5, 0.3541, 0.5, 0.375, 0.5, 0.5, 0.5, 0.3728, 0.5736, 0.25, 0.5742, 0.25, 0.5, 0.3541, 0.5, 0.3541, 0.5, 0.25, 0.5, 0.25, 0.5, 0.375, 0.5, 0.25, 0.5742, 0.1272, 0.5736, 0.1459, 0.5, 0.25, 0.5, 0.25, 0.5, 0.1459, 0.5, 0.125, 0.5, 0.25, 0.5, 0.1272, 0.5736, 0.006316, 0.5725, 0.09881, 0.5, 0.1459, 0.5, 0.1459, 0.5, 0.09881, 0.5, 0.0, 0.5, 0.125, 0.5, 1.0, 0.5, 0.875, 0.5, 0.875, 0.5, 1.0, 0.5, 0.883, 0.5701, 0.875, 0.7763, 0.75, 0.7759, 0.75, 0.5704, 0.3728, 0.5736, 0.375, 0.7781, 0.25, 0.7783, 0.25, 0.5742, 0.75, 0.5704, 0.75, 0.7759, 0.625, 0.7763, 0.6218, 0.5701, 0.4946, 0.5719, 0.5, 0.7773, 0.375, 0.7781, 0.3728, 0.5736, 0.25, 0.5742, 0.25, 0.7783, 0.125, 0.7781, 0.1272, 0.5736, 0.6218, 0.5701, 0.625, 0.7763, 0.5, 0.7773, 0.4946, 0.5719, 0.1272, 0.5736, 0.125, 0.7781, 0.0, 0.7773, 0.006316, 0.5725, 0.875, 0.5, 0.75, 0.5, 0.75, 0.5, 0.875, 0.5, 0.25, 0.5, 0.125, 0.5, 0.125, 0.5, 0.25, 0.5, 0.5, 0.5, 0.375, 0.5, 0.375, 0.5, 0.5, 0.5, 0.75, 0.5, 0.625, 0.5, 0.625, 0.5, 0.75, 0.5, 1.0, 0.5, 0.875, 0.5, 0.875, 0.5, 1.0, 0.5, 0.125, 0.5, 0.0, 0.5, 0.0, 0.5, 0.125, 0.5, 0.375, 0.5, 0.25, 0.5, 0.25, 0.5, 0.375, 0.5, 0.2386, 0.8964, 0.125, 1.0, 0.0, 1.0, 0.1205, 0.8952, 0.875, 0.5, 0.75, 0.5, 0.75, 0.5, 0.875, 0.5, 0.75, 0.5, 0.625, 0.5, 0.625, 0.5, 0.75, 0.5, 0.625, 0.5, 0.5, 0.5, 0.5, 0.5, 0.625, 0.5, 0.5, 0.5, 0.375, 0.5, 0.375, 0.5, 0.5, 0.5, 0.375, 0.5, 0.25, 0.5, 0.25, 0.5, 0.375, 0.5, 0.4197, 0.4197, 0.25, 0.49, 0.08029, 0.4197, 0.01, 0.25, 0.08029, 0.08029, 0.25, 0.01, 0.4197, 0.08029, 0.49, 0.25, 0.25, 0.5, 0.125, 0.5, 0.125, 0.5, 0.25, 0.5, 0.125, 0.5, 0.0, 0.5, 0.0, 0.5, 0.125, 0.5, 0.5047, 0.8947, 0.625, 1.0, 0.5, 1.0, 0.4446, 0.8932, 0.625, 0.5, 0.5, 0.5, 0.5, 0.5, 0.625, 0.5, 0.2914, 0.8947, 0.25, 1.0, 0.125, 1.0, 0.2386, 0.8964, 0.4446, 0.8932, 0.5, 1.0, 0.375, 1.0, 0.4166, 0.8946, 1.0, 0.5711, 1.0, 0.7773, 0.875, 0.7763, 0.883, 0.5701, 0.6364, 0.8955, 0.75, 1.0, 0.625, 1.0, 0.5047, 0.8947, 0.4166, 0.8946, 0.375, 1.0, 0.25, 1.0, 0.2914, 0.8947, 0.9305, 0.8928, 0.875, 1.0, 0.75, 1.0, 0.6364, 0.8955, 1.055, 0.8933, 1.0, 1.0, 0.875, 1.0, 0.9305, 0.8928, 1.0, 0.5711, 0.883, 0.5701, 0.9234, 0.5, 1.0, 0.5, 1.0, 0.5, 0.9234, 0.5, 0.875, 0.5, 1.0, 0.5, 0.883, 0.5701, 0.75, 0.5704, 0.75, 0.5, 0.9234, 0.5, 0.9234, 0.5, 0.75, 0.5, 0.75, 0.5, 0.875, 0.5, 0.75, 0.5704, 0.6218, 0.5701, 0.5766, 0.5, 0.75, 0.5, 0.75, 0.5, 0.5766, 0.5, 0.625, 0.5, 0.75, 0.5, 0.6218, 0.5701, 0.4946, 0.5719, 0.4506, 0.5, 0.5766, 0.5, 0.5766, 0.5, 0.4506, 0.5, 0.5, 0.5, 0.625, 0.5, 0.4946, 0.5719, 0.3728, 0.5736, 0.3541, 0.5, 0.4506, 0.5, 0.4506, 0.5, 0.3541, 0.5, 0.375, 0.5, 0.5, 0.5, 0.3728, 0.5736, 0.25, 0.5742, 0.25, 0.5, 0.3541, 0.5, 0.3541, 0.5, 0.25, 0.5, 0.25, 0.5, 0.375, 0.5, 0.25, 0.5742, 0.1272, 0.5736, 0.1459, 0.5, 0.25, 0.5, 0.25, 0.5, 0.1459, 0.5, 0.125, 0.5, 0.25, 0.5, 0.1272, 0.5736, 0.006316, 0.5725, 0.09881, 0.5, 0.1459, 0.5, 0.1459, 0.5, 0.09881, 0.5, 0.0, 0.5, 0.125, 0.5, 1.0, 0.5, 0.875, 0.5, 0.875, 0.5, 1.0, 0.5, 0.883, 0.5701, 0.875, 0.7763, 0.75, 0.7759, 0.75, 0.5704, 0.3728, 0.5736, 0.375, 0.7781, 0.25, 0.7783, 0.25, 0.5742, 0.75, 0.5704, 0.75, 0.7759, 0.625, 0.7763, 0.6218, 0.5701, 0.4946, 0.5719, 0.5, 0.7773, 0.375, 0.7781, 0.3728, 0.5736, 0.25, 0.5742, 0.25, 0.7783, 0.125, 0.7781, 0.1272, 0.5736, 0.6218, 0.5701, 0.625, 0.7763, 0.5, 0.7773, 0.4946, 0.5719, 0.1272, 0.5736, 0.125, 0.7781, 0.0, 0.7773, 0.006316, 0.5725, 0.875, 0.5, 0.75, 0.5, 0.75, 0.5, 0.875, 0.5, 0.25, 0.5, 0.125, 0.5, 0.125, 0.5, 0.25, 0.5, 0.5, 0.5, 0.375, 0.5, 0.375, 0.5, 0.5, 0.5, 0.75, 0.5, 0.625, 0.5, 0.625, 0.5, 0.75, 0.5, 1.0, 0.5, 0.875, 0.5, 0.875, 0.5, 1.0, 0.5, 0.125, 0.5, 0.0, 0.5, 0.0, 0.5, 0.125, 0.5, 0.375, 0.5, 0.25, 0.5, 0.25, 0.5, 0.375, 0.5, 1.0, 0.7773, 1.055, 0.8933, 0.9305, 0.8928, 0.875, 0.7763, 0.875, 0.7763, 0.9305, 0.8928, 0.6364, 0.8955, 0.75, 0.7759, 0.375, 0.7781, 0.4166, 0.8946, 0.2914, 0.8947, 0.25, 0.7783, 0.75, 0.7759, 0.6364, 0.8955, 0.5047, 0.8947, 0.625, 0.7763, 0.5, 0.7773, 0.4446, 0.8932, 0.4166, 0.8946, 0.375, 0.7781, 0.25, 0.7783, 0.2914, 0.8947, 0.2386, 0.8964, 0.125, 0.7781, 0.625, 0.7763, 0.5047, 0.8947, 0.4446, 0.8932, 0.5, 0.7773, 0.125, 0.7781, 0.2386, 0.8964, 0.1205, 0.8952, 0.0, 0.7773])
me_sphere_001.update()

# ---- objects
ob_shroom6 = bpy.data.objects.new('shroom6', me_sphere_001)

# ---- transforms, parenting, visibility, modifiers, constraints
ob_shroom6.location = (0.05236, 0.05538, 0.0864)
_m = ob_shroom6.modifiers.new('Decimate', 'DECIMATE')
_m.ratio = 0.3438

# ---- collection membership
col_collection.objects.link(ob_shroom6)

# ---- scene / render settings (as saved in the file)
scene.frame_start = 1; scene.frame_end = 250; scene.frame_set(1)
scene.render.engine = 'BLENDER_EEVEE_NEXT'
bpy.context.view_layer.update()

# ---- added for rendering (the .blend has no active camera and no usable light): camera, sun
cam_auto = bpy.data.cameras.new('AutoCamera')
cam_auto.lens = 50.0
cam_auto.sensor_width = 36.0
cam_auto.clip_end = 1000.0
ob_auto_camera = bpy.data.objects.new('AutoCamera', cam_auto)
scene.collection.objects.link(ob_auto_camera)
ob_auto_camera.location = (0.314574, -0.295795, 0.265055)
ob_auto_camera.rotation_euler = (1.09748, -7.21219e-08, 0.694738)
scene.camera = ob_auto_camera
light_auto_sun = bpy.data.lights.new('AutoSun', 'SUN')
light_auto_sun.energy = 3.0
light_auto_sun.angle = 0.0523599
ob_auto_sun = bpy.data.objects.new('AutoSun', light_auto_sun)
scene.collection.objects.link(ob_auto_sun)
ob_auto_sun.rotation_euler = (0.872665, 0.174533, 0.523599)
bpy.context.view_layer.update()
